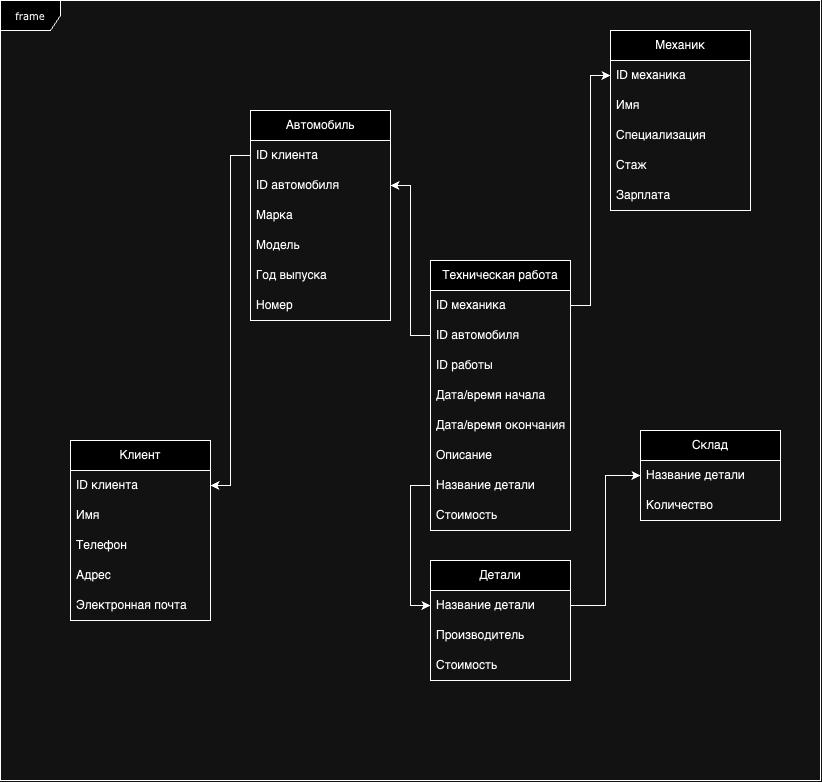

The diagram above was exported from draw.io. Its source (the exported page's mxGraphModel, read from the mxfile embedded in the PNG):
<mxGraphModel dx="1134" dy="736" grid="1" gridSize="10" guides="1" tooltips="1" connect="1" arrows="1" fold="1" page="1" pageScale="1" pageWidth="850" pageHeight="1100" background="none" math="0" shadow="0">
  <root>
    <mxCell id="0" />
    <mxCell id="1" parent="0" />
    <mxCell id="17acba5748e5396b-1" value="frame" style="shape=umlFrame;whiteSpace=wrap;html=1;rounded=0;shadow=0;comic=0;labelBackgroundColor=none;strokeWidth=1;fontFamily=Verdana;fontSize=10;align=center;" parent="1" vertex="1">
      <mxGeometry x="20" y="10" width="820" height="780" as="geometry" />
    </mxCell>
    <mxCell id="bR2XEJuCGM3aoxJEvepY-1" value="Клиент" style="swimlane;fontStyle=0;childLayout=stackLayout;horizontal=1;startSize=30;horizontalStack=0;resizeParent=1;resizeParentMax=0;resizeLast=0;collapsible=1;marginBottom=0;whiteSpace=wrap;html=1;" vertex="1" parent="1">
      <mxGeometry x="90" y="450" width="140" height="180" as="geometry">
        <mxRectangle x="170" y="130" width="80" height="30" as="alternateBounds" />
      </mxGeometry>
    </mxCell>
    <mxCell id="bR2XEJuCGM3aoxJEvepY-2" value="ID клиента" style="text;strokeColor=none;fillColor=none;align=left;verticalAlign=middle;spacingLeft=4;spacingRight=4;overflow=hidden;points=[[0,0.5],[1,0.5]];portConstraint=eastwest;rotatable=0;whiteSpace=wrap;html=1;" vertex="1" parent="bR2XEJuCGM3aoxJEvepY-1">
      <mxGeometry y="30" width="140" height="30" as="geometry" />
    </mxCell>
    <mxCell id="bR2XEJuCGM3aoxJEvepY-14" value="Имя" style="text;strokeColor=none;fillColor=none;align=left;verticalAlign=middle;spacingLeft=4;spacingRight=4;overflow=hidden;points=[[0,0.5],[1,0.5]];portConstraint=eastwest;rotatable=0;whiteSpace=wrap;html=1;" vertex="1" parent="bR2XEJuCGM3aoxJEvepY-1">
      <mxGeometry y="60" width="140" height="30" as="geometry" />
    </mxCell>
    <mxCell id="bR2XEJuCGM3aoxJEvepY-3" value="Телефон" style="text;strokeColor=none;fillColor=none;align=left;verticalAlign=middle;spacingLeft=4;spacingRight=4;overflow=hidden;points=[[0,0.5],[1,0.5]];portConstraint=eastwest;rotatable=0;whiteSpace=wrap;html=1;" vertex="1" parent="bR2XEJuCGM3aoxJEvepY-1">
      <mxGeometry y="90" width="140" height="30" as="geometry" />
    </mxCell>
    <mxCell id="bR2XEJuCGM3aoxJEvepY-4" value="Адрес" style="text;strokeColor=none;fillColor=none;align=left;verticalAlign=middle;spacingLeft=4;spacingRight=4;overflow=hidden;points=[[0,0.5],[1,0.5]];portConstraint=eastwest;rotatable=0;whiteSpace=wrap;html=1;" vertex="1" parent="bR2XEJuCGM3aoxJEvepY-1">
      <mxGeometry y="120" width="140" height="30" as="geometry" />
    </mxCell>
    <mxCell id="bR2XEJuCGM3aoxJEvepY-5" value="Электронная почта" style="text;strokeColor=none;fillColor=none;align=left;verticalAlign=middle;spacingLeft=4;spacingRight=4;overflow=hidden;points=[[0,0.5],[1,0.5]];portConstraint=eastwest;rotatable=0;whiteSpace=wrap;html=1;" vertex="1" parent="bR2XEJuCGM3aoxJEvepY-1">
      <mxGeometry y="150" width="140" height="30" as="geometry" />
    </mxCell>
    <mxCell id="bR2XEJuCGM3aoxJEvepY-6" value="Автомобиль" style="swimlane;fontStyle=0;childLayout=stackLayout;horizontal=1;startSize=30;horizontalStack=0;resizeParent=1;resizeParentMax=0;resizeLast=0;collapsible=1;marginBottom=0;whiteSpace=wrap;html=1;" vertex="1" parent="1">
      <mxGeometry x="270" y="120" width="140" height="210" as="geometry">
        <mxRectangle x="170" y="130" width="80" height="30" as="alternateBounds" />
      </mxGeometry>
    </mxCell>
    <mxCell id="bR2XEJuCGM3aoxJEvepY-7" value="ID клиента" style="text;strokeColor=none;fillColor=none;align=left;verticalAlign=middle;spacingLeft=4;spacingRight=4;overflow=hidden;points=[[0,0.5],[1,0.5]];portConstraint=eastwest;rotatable=0;whiteSpace=wrap;html=1;" vertex="1" parent="bR2XEJuCGM3aoxJEvepY-6">
      <mxGeometry y="30" width="140" height="30" as="geometry" />
    </mxCell>
    <mxCell id="bR2XEJuCGM3aoxJEvepY-18" value="ID автомобиля" style="text;strokeColor=none;fillColor=none;align=left;verticalAlign=middle;spacingLeft=4;spacingRight=4;overflow=hidden;points=[[0,0.5],[1,0.5]];portConstraint=eastwest;rotatable=0;whiteSpace=wrap;html=1;" vertex="1" parent="bR2XEJuCGM3aoxJEvepY-6">
      <mxGeometry y="60" width="140" height="30" as="geometry" />
    </mxCell>
    <mxCell id="bR2XEJuCGM3aoxJEvepY-15" value="Марка" style="text;strokeColor=none;fillColor=none;align=left;verticalAlign=middle;spacingLeft=4;spacingRight=4;overflow=hidden;points=[[0,0.5],[1,0.5]];portConstraint=eastwest;rotatable=0;whiteSpace=wrap;html=1;" vertex="1" parent="bR2XEJuCGM3aoxJEvepY-6">
      <mxGeometry y="90" width="140" height="30" as="geometry" />
    </mxCell>
    <mxCell id="bR2XEJuCGM3aoxJEvepY-8" value="Модель" style="text;strokeColor=none;fillColor=none;align=left;verticalAlign=middle;spacingLeft=4;spacingRight=4;overflow=hidden;points=[[0,0.5],[1,0.5]];portConstraint=eastwest;rotatable=0;whiteSpace=wrap;html=1;" vertex="1" parent="bR2XEJuCGM3aoxJEvepY-6">
      <mxGeometry y="120" width="140" height="30" as="geometry" />
    </mxCell>
    <mxCell id="bR2XEJuCGM3aoxJEvepY-9" value="Год выпуска" style="text;strokeColor=none;fillColor=none;align=left;verticalAlign=middle;spacingLeft=4;spacingRight=4;overflow=hidden;points=[[0,0.5],[1,0.5]];portConstraint=eastwest;rotatable=0;whiteSpace=wrap;html=1;" vertex="1" parent="bR2XEJuCGM3aoxJEvepY-6">
      <mxGeometry y="150" width="140" height="30" as="geometry" />
    </mxCell>
    <mxCell id="bR2XEJuCGM3aoxJEvepY-10" value="Номер" style="text;strokeColor=none;fillColor=none;align=left;verticalAlign=middle;spacingLeft=4;spacingRight=4;overflow=hidden;points=[[0,0.5],[1,0.5]];portConstraint=eastwest;rotatable=0;whiteSpace=wrap;html=1;" vertex="1" parent="bR2XEJuCGM3aoxJEvepY-6">
      <mxGeometry y="180" width="140" height="30" as="geometry" />
    </mxCell>
    <mxCell id="bR2XEJuCGM3aoxJEvepY-19" value="Техническая работа" style="swimlane;fontStyle=0;childLayout=stackLayout;horizontal=1;startSize=30;horizontalStack=0;resizeParent=1;resizeParentMax=0;resizeLast=0;collapsible=1;marginBottom=0;whiteSpace=wrap;html=1;" vertex="1" parent="1">
      <mxGeometry x="450" y="270" width="140" height="270" as="geometry">
        <mxRectangle x="170" y="130" width="80" height="30" as="alternateBounds" />
      </mxGeometry>
    </mxCell>
    <mxCell id="bR2XEJuCGM3aoxJEvepY-20" value="ID механика" style="text;strokeColor=none;fillColor=none;align=left;verticalAlign=middle;spacingLeft=4;spacingRight=4;overflow=hidden;points=[[0,0.5],[1,0.5]];portConstraint=eastwest;rotatable=0;whiteSpace=wrap;html=1;" vertex="1" parent="bR2XEJuCGM3aoxJEvepY-19">
      <mxGeometry y="30" width="140" height="30" as="geometry" />
    </mxCell>
    <mxCell id="bR2XEJuCGM3aoxJEvepY-48" value="ID автомобиля" style="text;strokeColor=none;fillColor=none;align=left;verticalAlign=middle;spacingLeft=4;spacingRight=4;overflow=hidden;points=[[0,0.5],[1,0.5]];portConstraint=eastwest;rotatable=0;whiteSpace=wrap;html=1;" vertex="1" parent="bR2XEJuCGM3aoxJEvepY-19">
      <mxGeometry y="60" width="140" height="30" as="geometry" />
    </mxCell>
    <mxCell id="bR2XEJuCGM3aoxJEvepY-21" value="ID работы" style="text;strokeColor=none;fillColor=none;align=left;verticalAlign=middle;spacingLeft=4;spacingRight=4;overflow=hidden;points=[[0,0.5],[1,0.5]];portConstraint=eastwest;rotatable=0;whiteSpace=wrap;html=1;" vertex="1" parent="bR2XEJuCGM3aoxJEvepY-19">
      <mxGeometry y="90" width="140" height="30" as="geometry" />
    </mxCell>
    <mxCell id="bR2XEJuCGM3aoxJEvepY-22" value="Дата/время начала" style="text;strokeColor=none;fillColor=none;align=left;verticalAlign=middle;spacingLeft=4;spacingRight=4;overflow=hidden;points=[[0,0.5],[1,0.5]];portConstraint=eastwest;rotatable=0;whiteSpace=wrap;html=1;" vertex="1" parent="bR2XEJuCGM3aoxJEvepY-19">
      <mxGeometry y="120" width="140" height="30" as="geometry" />
    </mxCell>
    <mxCell id="bR2XEJuCGM3aoxJEvepY-23" value="Дата/время окончания" style="text;strokeColor=none;fillColor=none;align=left;verticalAlign=middle;spacingLeft=4;spacingRight=4;overflow=hidden;points=[[0,0.5],[1,0.5]];portConstraint=eastwest;rotatable=0;whiteSpace=wrap;html=1;" vertex="1" parent="bR2XEJuCGM3aoxJEvepY-19">
      <mxGeometry y="150" width="140" height="30" as="geometry" />
    </mxCell>
    <mxCell id="bR2XEJuCGM3aoxJEvepY-53" value="Описание" style="text;strokeColor=none;fillColor=none;align=left;verticalAlign=middle;spacingLeft=4;spacingRight=4;overflow=hidden;points=[[0,0.5],[1,0.5]];portConstraint=eastwest;rotatable=0;whiteSpace=wrap;html=1;" vertex="1" parent="bR2XEJuCGM3aoxJEvepY-19">
      <mxGeometry y="180" width="140" height="30" as="geometry" />
    </mxCell>
    <mxCell id="bR2XEJuCGM3aoxJEvepY-59" value="Название детали" style="text;strokeColor=none;fillColor=none;align=left;verticalAlign=middle;spacingLeft=4;spacingRight=4;overflow=hidden;points=[[0,0.5],[1,0.5]];portConstraint=eastwest;rotatable=0;whiteSpace=wrap;html=1;" vertex="1" parent="bR2XEJuCGM3aoxJEvepY-19">
      <mxGeometry y="210" width="140" height="30" as="geometry" />
    </mxCell>
    <mxCell id="bR2XEJuCGM3aoxJEvepY-24" value="Стоимость" style="text;strokeColor=none;fillColor=none;align=left;verticalAlign=middle;spacingLeft=4;spacingRight=4;overflow=hidden;points=[[0,0.5],[1,0.5]];portConstraint=eastwest;rotatable=0;whiteSpace=wrap;html=1;" vertex="1" parent="bR2XEJuCGM3aoxJEvepY-19">
      <mxGeometry y="240" width="140" height="30" as="geometry" />
    </mxCell>
    <mxCell id="bR2XEJuCGM3aoxJEvepY-26" value="Склад" style="swimlane;fontStyle=0;childLayout=stackLayout;horizontal=1;startSize=30;horizontalStack=0;resizeParent=1;resizeParentMax=0;resizeLast=0;collapsible=1;marginBottom=0;whiteSpace=wrap;html=1;" vertex="1" parent="1">
      <mxGeometry x="660" y="440" width="140" height="90" as="geometry">
        <mxRectangle x="170" y="130" width="80" height="30" as="alternateBounds" />
      </mxGeometry>
    </mxCell>
    <mxCell id="bR2XEJuCGM3aoxJEvepY-29" value="Название детали" style="text;strokeColor=none;fillColor=none;align=left;verticalAlign=middle;spacingLeft=4;spacingRight=4;overflow=hidden;points=[[0,0.5],[1,0.5]];portConstraint=eastwest;rotatable=0;whiteSpace=wrap;html=1;" vertex="1" parent="bR2XEJuCGM3aoxJEvepY-26">
      <mxGeometry y="30" width="140" height="30" as="geometry" />
    </mxCell>
    <mxCell id="bR2XEJuCGM3aoxJEvepY-32" value="Количество" style="text;strokeColor=none;fillColor=none;align=left;verticalAlign=middle;spacingLeft=4;spacingRight=4;overflow=hidden;points=[[0,0.5],[1,0.5]];portConstraint=eastwest;rotatable=0;whiteSpace=wrap;html=1;" vertex="1" parent="bR2XEJuCGM3aoxJEvepY-26">
      <mxGeometry y="60" width="140" height="30" as="geometry" />
    </mxCell>
    <mxCell id="bR2XEJuCGM3aoxJEvepY-33" value="Механик" style="swimlane;fontStyle=0;childLayout=stackLayout;horizontal=1;startSize=30;horizontalStack=0;resizeParent=1;resizeParentMax=0;resizeLast=0;collapsible=1;marginBottom=0;whiteSpace=wrap;html=1;" vertex="1" parent="1">
      <mxGeometry x="630" y="40" width="140" height="180" as="geometry">
        <mxRectangle x="170" y="130" width="80" height="30" as="alternateBounds" />
      </mxGeometry>
    </mxCell>
    <mxCell id="bR2XEJuCGM3aoxJEvepY-34" value="ID механика" style="text;strokeColor=none;fillColor=none;align=left;verticalAlign=middle;spacingLeft=4;spacingRight=4;overflow=hidden;points=[[0,0.5],[1,0.5]];portConstraint=eastwest;rotatable=0;whiteSpace=wrap;html=1;" vertex="1" parent="bR2XEJuCGM3aoxJEvepY-33">
      <mxGeometry y="30" width="140" height="30" as="geometry" />
    </mxCell>
    <mxCell id="bR2XEJuCGM3aoxJEvepY-36" value="Имя" style="text;strokeColor=none;fillColor=none;align=left;verticalAlign=middle;spacingLeft=4;spacingRight=4;overflow=hidden;points=[[0,0.5],[1,0.5]];portConstraint=eastwest;rotatable=0;whiteSpace=wrap;html=1;" vertex="1" parent="bR2XEJuCGM3aoxJEvepY-33">
      <mxGeometry y="60" width="140" height="30" as="geometry" />
    </mxCell>
    <mxCell id="bR2XEJuCGM3aoxJEvepY-37" value="Специализация" style="text;strokeColor=none;fillColor=none;align=left;verticalAlign=middle;spacingLeft=4;spacingRight=4;overflow=hidden;points=[[0,0.5],[1,0.5]];portConstraint=eastwest;rotatable=0;whiteSpace=wrap;html=1;" vertex="1" parent="bR2XEJuCGM3aoxJEvepY-33">
      <mxGeometry y="90" width="140" height="30" as="geometry" />
    </mxCell>
    <mxCell id="bR2XEJuCGM3aoxJEvepY-38" value="Стаж" style="text;strokeColor=none;fillColor=none;align=left;verticalAlign=middle;spacingLeft=4;spacingRight=4;overflow=hidden;points=[[0,0.5],[1,0.5]];portConstraint=eastwest;rotatable=0;whiteSpace=wrap;html=1;" vertex="1" parent="bR2XEJuCGM3aoxJEvepY-33">
      <mxGeometry y="120" width="140" height="30" as="geometry" />
    </mxCell>
    <mxCell id="bR2XEJuCGM3aoxJEvepY-39" value="Зарплата" style="text;strokeColor=none;fillColor=none;align=left;verticalAlign=middle;spacingLeft=4;spacingRight=4;overflow=hidden;points=[[0,0.5],[1,0.5]];portConstraint=eastwest;rotatable=0;whiteSpace=wrap;html=1;" vertex="1" parent="bR2XEJuCGM3aoxJEvepY-33">
      <mxGeometry y="150" width="140" height="30" as="geometry" />
    </mxCell>
    <mxCell id="bR2XEJuCGM3aoxJEvepY-40" style="edgeStyle=orthogonalEdgeStyle;rounded=0;orthogonalLoop=1;jettySize=auto;html=1;exitX=0;exitY=0.5;exitDx=0;exitDy=0;" edge="1" parent="1" source="bR2XEJuCGM3aoxJEvepY-48" target="bR2XEJuCGM3aoxJEvepY-18">
      <mxGeometry relative="1" as="geometry" />
    </mxCell>
    <mxCell id="bR2XEJuCGM3aoxJEvepY-51" style="edgeStyle=orthogonalEdgeStyle;rounded=0;orthogonalLoop=1;jettySize=auto;html=1;entryX=0;entryY=0.5;entryDx=0;entryDy=0;" edge="1" parent="1" source="bR2XEJuCGM3aoxJEvepY-20" target="bR2XEJuCGM3aoxJEvepY-34">
      <mxGeometry relative="1" as="geometry" />
    </mxCell>
    <mxCell id="bR2XEJuCGM3aoxJEvepY-54" value="Детали" style="swimlane;fontStyle=0;childLayout=stackLayout;horizontal=1;startSize=30;horizontalStack=0;resizeParent=1;resizeParentMax=0;resizeLast=0;collapsible=1;marginBottom=0;whiteSpace=wrap;html=1;" vertex="1" parent="1">
      <mxGeometry x="450" y="570" width="140" height="120" as="geometry">
        <mxRectangle x="170" y="130" width="80" height="30" as="alternateBounds" />
      </mxGeometry>
    </mxCell>
    <mxCell id="bR2XEJuCGM3aoxJEvepY-55" value="Название детали" style="text;strokeColor=none;fillColor=none;align=left;verticalAlign=middle;spacingLeft=4;spacingRight=4;overflow=hidden;points=[[0,0.5],[1,0.5]];portConstraint=eastwest;rotatable=0;whiteSpace=wrap;html=1;" vertex="1" parent="bR2XEJuCGM3aoxJEvepY-54">
      <mxGeometry y="30" width="140" height="30" as="geometry" />
    </mxCell>
    <mxCell id="bR2XEJuCGM3aoxJEvepY-56" value="Производитель" style="text;strokeColor=none;fillColor=none;align=left;verticalAlign=middle;spacingLeft=4;spacingRight=4;overflow=hidden;points=[[0,0.5],[1,0.5]];portConstraint=eastwest;rotatable=0;whiteSpace=wrap;html=1;" vertex="1" parent="bR2XEJuCGM3aoxJEvepY-54">
      <mxGeometry y="60" width="140" height="30" as="geometry" />
    </mxCell>
    <mxCell id="bR2XEJuCGM3aoxJEvepY-57" value="Стоимость" style="text;strokeColor=none;fillColor=none;align=left;verticalAlign=middle;spacingLeft=4;spacingRight=4;overflow=hidden;points=[[0,0.5],[1,0.5]];portConstraint=eastwest;rotatable=0;whiteSpace=wrap;html=1;" vertex="1" parent="bR2XEJuCGM3aoxJEvepY-54">
      <mxGeometry y="90" width="140" height="30" as="geometry" />
    </mxCell>
    <mxCell id="bR2XEJuCGM3aoxJEvepY-62" style="edgeStyle=orthogonalEdgeStyle;rounded=0;orthogonalLoop=1;jettySize=auto;html=1;entryX=0;entryY=0.5;entryDx=0;entryDy=0;" edge="1" parent="1" source="bR2XEJuCGM3aoxJEvepY-59" target="bR2XEJuCGM3aoxJEvepY-55">
      <mxGeometry relative="1" as="geometry" />
    </mxCell>
    <mxCell id="bR2XEJuCGM3aoxJEvepY-63" style="edgeStyle=orthogonalEdgeStyle;rounded=0;orthogonalLoop=1;jettySize=auto;html=1;" edge="1" parent="1" source="bR2XEJuCGM3aoxJEvepY-55" target="bR2XEJuCGM3aoxJEvepY-29">
      <mxGeometry relative="1" as="geometry" />
    </mxCell>
    <mxCell id="bR2XEJuCGM3aoxJEvepY-64" style="edgeStyle=orthogonalEdgeStyle;rounded=0;orthogonalLoop=1;jettySize=auto;html=1;" edge="1" parent="1" source="bR2XEJuCGM3aoxJEvepY-7" target="bR2XEJuCGM3aoxJEvepY-2">
      <mxGeometry relative="1" as="geometry" />
    </mxCell>
  </root>
</mxGraphModel>